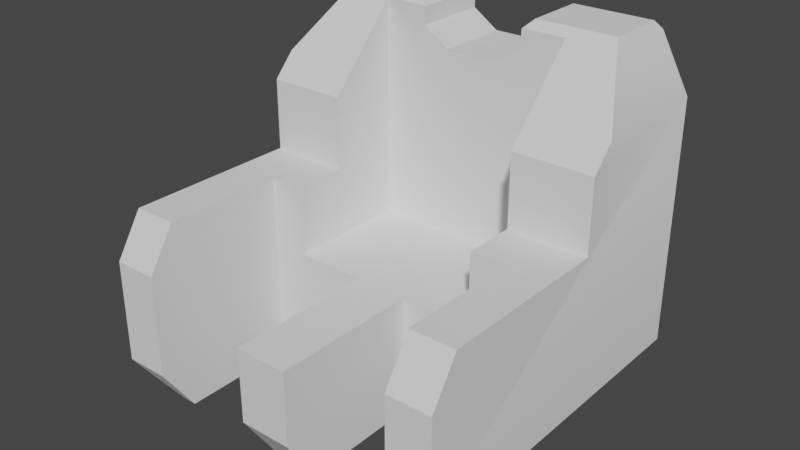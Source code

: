 # Source: Sitz.blend  (saved by Blender 3.5.10; exported with 4.5.12 LTS)
import bpy
from mathutils import Matrix  # noqa: F401  (used for matrix-valued properties, if any)

bpy.ops.wm.read_factory_settings(use_empty=True)
scene = bpy.context.scene
scene.name = 'Scene'

# ---- collections
col_collection = bpy.data.collections.new('Collection'); scene.collection.children.link(col_collection)
col_cutters = bpy.data.collections.new('Cutters'); scene.collection.children.link(col_cutters)
col_cutters.hide_render = True

# ---- node groups
ng_auto_smooth = bpy.data.node_groups.new('Auto Smooth', 'GeometryNodeTree')
_s = ng_auto_smooth.interface.new_socket(name='Geometry', in_out='OUTPUT', socket_type='NodeSocketGeometry')
_s = ng_auto_smooth.interface.new_socket(name='Geometry', in_out='INPUT', socket_type='NodeSocketGeometry')
_s = ng_auto_smooth.interface.new_socket(name='Angle', in_out='INPUT', socket_type='NodeSocketFloat')
_s.subtype = 'ANGLE'
_s.min_value = 0.0
_s.max_value = 3.142
ng_auto_smooth.is_modifier = True
_N = ng_auto_smooth.nodes; _L = ng_auto_smooth.links
n0 = _N.new('NodeGroupOutput'); n0.name = 'Group Output'; n0.location = (480, -100)
n1 = _N.new('NodeGroupInput'); n1.name = 'Group Input'; n1.location = (-420, -300)
n2 = _N.new('NodeGroupInput'); n2.name = 'Group Input.001'; n2.location = (-60, -100)
n3 = _N.new('GeometryNodeSetShadeSmooth'); n3.name = 'Set Shade Smooth'; n3.location = (120, -100)
n3.domain = 'EDGE'
n4 = _N.new('GeometryNodeSetShadeSmooth'); n4.name = 'Set Shade Smooth.001'; n4.location = (300, -100)
n5 = _N.new('GeometryNodeInputMeshEdgeAngle'); n5.name = 'Edge Angle'; n5.location = (-420, -220)
n6 = _N.new('GeometryNodeInputEdgeSmooth'); n6.name = 'Is Edge Smooth'; n6.location = (-60, -160)
n7 = _N.new('GeometryNodeInputShadeSmooth'); n7.name = 'Is Face Smooth'; n7.location = (-240, -340)
n8 = _N.new('FunctionNodeBooleanMath'); n8.name = 'Boolean Math'; n8.location = (-60, -220)
n9 = _N.new('FunctionNodeCompare'); n9.name = 'Compare'; n9.location = (-240, -180)
n9.operation = 'LESS_EQUAL'
_L.new(n5.outputs[0], n9.inputs[0])
_L.new(n4.outputs[0], n0.inputs[0])
_L.new(n1.outputs[1], n9.inputs[1])
_L.new(n9.outputs[0], n8.inputs[0])
_L.new(n7.outputs[0], n8.inputs[1])
_L.new(n2.outputs[0], n3.inputs[0])
_L.new(n6.outputs[0], n3.inputs[1])
_L.new(n3.outputs[0], n4.inputs[0])
_L.new(n8.outputs[0], n3.inputs[2])
n0.is_active_output = True

# ---- world
world_world = bpy.data.worlds.new('World'); scene.world = world_world
world_world.use_nodes = True; world_world.node_tree.nodes.clear()
_N = world_world.node_tree.nodes; _L = world_world.node_tree.links
n0 = _N.new('ShaderNodeOutputWorld'); n0.name = 'World Output'; n0.location = (300, 300)
n1 = _N.new('ShaderNodeBackground'); n1.name = 'Background'; n1.location = (10, 300)
n1.inputs[0].default_value = (0.05088, 0.05088, 0.05088, 1.0)
_L.new(n1.outputs[0], n0.inputs[0])
n0.is_active_output = True
world_world.color = (0.05088, 0.05088, 0.05088)
world_world.use_sun_shadow = False
world_world.sun_shadow_jitter_overblur = 0.0

# ---- meshes
me_cube_001 = bpy.data.meshes.new('Cube.001')
me_cube_001.from_pydata([(-1.0, -1.0, -1.0), (-1.0, -1.0, 1.0), (-1.0, 1.0, -1.0), (-1.0, 1.0, 1.0), (1.0, -1.0, -1.0), (1.0, -1.0, 1.0), (1.0, 1.0, -1.0), (1.0, 1.0, 1.0)], [], [(0, 1, 3, 2), (2, 3, 7, 6), (6, 7, 5, 4), (4, 5, 1, 0), (2, 6, 4, 0), (7, 3, 1, 5)])
me_cube_001.polygons.foreach_set('use_smooth', [True] * 6)
_uv = me_cube_001.uv_layers.new(name='UVMap')
_uv.uv.foreach_set('vector', [0.375, 0.0, 0.625, 0.0, 0.625, 0.25, 0.375, 0.25, 0.375, 0.25, 0.625, 0.25, 0.625, 0.5, 0.375, 0.5, 0.375, 0.5, 0.625, 0.5, 0.625, 0.75, 0.375, 0.75, 0.375, 0.75, 0.625, 0.75, 0.625, 1.0, 0.375, 1.0, 0.125, 0.5, 0.375, 0.5, 0.375, 0.75, 0.125, 0.75, 0.625, 0.5, 0.875, 0.5, 0.875, 0.75, 0.625, 0.75])
me_cube_001.update()
me_cutter = bpy.data.meshes.new('Cutter')
me_cutter.from_pydata([(-0.575, -0.825, -1.573), (-0.575, -0.825, -2.044e-07), (-0.575, 0.825, -1.573), (-0.575, 0.825, -2.044e-07), (0.575, -0.825, -1.573), (0.575, -0.825, -2.044e-07), (0.575, 0.825, -1.573), (0.575, 0.825, -2.044e-07)], [], [(0, 1, 3, 2), (2, 3, 7, 6), (6, 7, 5, 4), (4, 5, 1, 0), (2, 6, 4, 0), (7, 3, 1, 5)])
me_cutter.polygons.foreach_set('use_smooth', [True] * 6)
me_cutter.update()
me_cutter_001 = bpy.data.meshes.new('Cutter.001')
me_cutter_001.from_pydata([(-0.75, -0.575, -2.019), (-0.75, -0.575, 1.444e-07), (-0.75, 0.575, -2.019), (-0.75, 0.575, 1.593e-07), (0.75, -0.575, -2.019), (0.75, -0.575, 1.444e-07), (0.75, 0.575, -2.019), (0.75, 0.575, 1.593e-07)], [], [(0, 1, 3, 2), (2, 3, 7, 6), (6, 7, 5, 4), (4, 5, 1, 0), (2, 6, 4, 0), (7, 3, 1, 5)])
me_cutter_001.polygons.foreach_set('use_smooth', [True] * 6)
me_cutter_001.update()
me_cutter_002 = bpy.data.meshes.new('Cutter.002')
me_cutter_002.from_pydata([(0.325, 0.35, 4.984e-10), (-0.325, -0.35, 5.057e-10), (-0.325, 0.35, 5.057e-10), (0.325, 0.35, -2.015), (-0.325, -0.35, -2.015), (-0.325, 0.35, -2.015)], [], [(0, 2, 1), (3, 4, 5), (2, 0, 3, 5), (1, 2, 5, 4), (0, 1, 4, 3)])
me_cutter_002.polygons.foreach_set('use_smooth', [True] * 5)
me_cutter_002.update()
me_cutter_003 = bpy.data.meshes.new('Cutter.003')
me_cutter_003.from_pydata([(0.475, -1.1, -1.5e-07), (0.175, -0.7, -1.314e-07), (0.175, 0.55, -1.351e-07), (0.475, 1.1, -1.351e-07), (-0.475, 1.1, -1.351e-07), (-0.475, -1.1, -1.5e-07), (0.475, -1.1, -2.015), (0.175, -0.7, -2.015), (0.175, 0.55, -2.015), (0.475, 1.1, -2.015), (-0.475, 1.1, -2.015), (-0.475, -1.1, -2.015)], [], [(0, 1, 2, 3, 4, 5), (6, 11, 10, 9, 8, 7), (4, 10, 11, 5), (2, 8, 9, 3), (0, 6, 7, 1), (5, 11, 6, 0), (3, 9, 10, 4), (1, 7, 8, 2)])
me_cutter_003.polygons.foreach_set('use_smooth', [True] * 8)
me_cutter_003.update()
me_cutter_004 = bpy.data.meshes.new('Cutter.004')
me_cutter_004.from_pydata([(0.35, 0.675, 1.328e-07), (-8.941e-08, 0.125, 1.328e-07), (0.05, -0.225, 1.403e-07), (0.35, -0.675, 1.179e-07), (-0.3, -0.675, 1.142e-07), (-0.35, 0.675, 1.328e-07), (0.35, 0.675, -2.015), (-8.941e-08, 0.125, -2.015), (0.05, -0.225, -2.015), (0.35, -0.675, -2.015), (-0.3, -0.675, -2.015), (-0.35, 0.675, -2.015)], [], [(0, 5, 4, 3, 2, 1), (6, 7, 8, 9, 10, 11), (4, 5, 11, 10), (2, 3, 9, 8), (0, 1, 7, 6), (5, 0, 6, 11), (3, 4, 10, 9), (1, 2, 8, 7)])
me_cutter_004.polygons.foreach_set('use_smooth', [True] * 8)
me_cutter_004.update()
me_cutter_005 = bpy.data.meshes.new('Cutter.005')
me_cutter_005.from_pydata([(-0.325, 0.2, 3.159e-08), (-0.325, -0.1, 1.669e-08), (-0.175, -0.2, 3.905e-08), (-0.025, -0.2, 6.14e-08), (0.175, -0.2, 6.14e-08), (0.325, -0.1, 1.669e-08), (0.325, 0.2, 3.159e-08), (-0.325, 0.2, -0.4514), (-0.325, -0.1, -0.4514), (-0.175, -0.2, -0.4514), (-0.025, -0.2, -0.4514), (0.175, -0.2, -0.4514), (0.325, -0.1, -0.4514), (0.325, 0.2, -0.4514)], [], [(0, 1, 2, 3, 4, 5, 6), (7, 13, 12, 11, 10, 9, 8), (6, 13, 7, 0), (4, 11, 12, 5), (2, 9, 10, 3), (0, 7, 8, 1), (5, 12, 13, 6), (3, 10, 11, 4), (1, 8, 9, 2)])
me_cutter_005.polygons.foreach_set('use_smooth', [True] * 9)
me_cutter_005.update()
me_cutter_006 = bpy.data.meshes.new('Cutter.006')
me_cutter_006.from_pydata([(0.075, -0.15, 2.404e-08), (-0.075, -4.47e-08, 2.404e-08), (-0.075, 0.15, 2.404e-08), (0.075, 0.15, 2.404e-08), (0.075, -0.15, -0.4514), (-0.075, -2.98e-08, -0.4514), (-0.075, 0.15, -0.4514), (0.075, 0.15, -0.4514)], [], [(0, 3, 2, 1), (4, 5, 6, 7), (2, 3, 7, 6), (0, 1, 5, 4), (3, 0, 4, 7), (1, 2, 6, 5)])
me_cutter_006.polygons.foreach_set('use_smooth', [True] * 6)
me_cutter_006.update()
me_cutter_007 = bpy.data.meshes.new('Cutter.007')
me_cutter_007.from_pydata([(-0.075, 0.075, -1.589e-08), (0.075, -0.075, -3.08e-08), (0.075, 0.075, -1.589e-08), (-0.075, 0.075, -1.679), (0.075, -0.075, -1.679), (0.075, 0.075, -1.679)], [], [(0, 1, 2), (3, 5, 4), (2, 5, 3, 0), (1, 4, 5, 2), (0, 3, 4, 1)])
me_cutter_007.polygons.foreach_set('use_smooth', [True] * 5)
me_cutter_007.update()
me_cutter_008 = bpy.data.meshes.new('Cutter.008')
me_cutter_008.from_pydata([(-0.3, -0.575, -1.118), (-0.3, -0.575, 0.0), (-0.3, 0.575, -1.118), (-0.3, 0.575, 0.0), (0.3, -0.575, -1.118), (0.3, -0.575, 0.0), (0.3, 0.575, -1.118), (0.3, 0.575, 0.0)], [], [(0, 1, 3, 2), (2, 3, 7, 6), (6, 7, 5, 4), (4, 5, 1, 0), (2, 6, 4, 0), (7, 3, 1, 5)])
me_cutter_008.polygons.foreach_set('use_smooth', [True] * 6)
me_cutter_008.update()

# ---- objects
ob_cube = bpy.data.objects.new('Cube', me_cube_001)
ob_cutter = bpy.data.objects.new('Cutter', me_cutter)
ob_cutter_001 = bpy.data.objects.new('Cutter.001', me_cutter_001)
ob_cutter_002 = bpy.data.objects.new('Cutter.002', me_cutter_002)
ob_cutter_003 = bpy.data.objects.new('Cutter.003', me_cutter_003)
ob_cutter_004 = bpy.data.objects.new('Cutter.004', me_cutter_004)
ob_cutter_005 = bpy.data.objects.new('Cutter.005', me_cutter_005)
ob_cutter_006 = bpy.data.objects.new('Cutter.006', me_cutter_006)
ob_cutter_007 = bpy.data.objects.new('Cutter.007', me_cutter_007)
ob_cutter_008 = bpy.data.objects.new('Cutter.008', me_cutter_008)

# ---- transforms, parenting, visibility, modifiers, constraints
ob_cube.location = (0.0, 0.0, 1.0)
_m = ob_cube.modifiers.new('Boolean', 'BOOLEAN')
_m.object = ob_cutter
_m.solver = 'FAST'
_m = ob_cube.modifiers.new('Boolean.001', 'BOOLEAN')
_m.object = ob_cutter_001
_m.solver = 'FAST'
_m = ob_cube.modifiers.new('Boolean.002', 'BOOLEAN')
_m.object = ob_cutter_002
_m.solver = 'FAST'
_m = ob_cube.modifiers.new('Boolean.003', 'BOOLEAN')
_m.object = ob_cutter_003
_m.solver = 'FAST'
_m = ob_cube.modifiers.new('Boolean.004', 'BOOLEAN')
_m.object = ob_cutter_004
_m.solver = 'FAST'
_m = ob_cube.modifiers.new('Boolean.005', 'BOOLEAN')
_m.object = ob_cutter_005
_m.solver = 'FAST'
_m = ob_cube.modifiers.new('Boolean.006', 'BOOLEAN')
_m.object = ob_cutter_006
_m.solver = 'FAST'
_m = ob_cube.modifiers.new('Boolean.007', 'BOOLEAN')
_m.object = ob_cutter_007
_m.solver = 'FAST'
_m = ob_cube.modifiers.new('Boolean.008', 'BOOLEAN')
_m.object = ob_cutter_008
_m.solver = 'FAST'
_m = ob_cube.modifiers.new('Hops_Mirror', 'MIRROR')
_m.use_bisect_axis = (True, False, False)
_m.use_bisect_flip_axis = (True, False, False)
_m.use_clip = True
_m = ob_cube.modifiers.new('Auto Smooth', 'NODES')
_m.node_group = ng_auto_smooth
_gi = [s.identifier for s in ng_auto_smooth.interface.items_tree if s.item_type == 'SOCKET' and s.in_out == 'INPUT']
_m[_gi[1]] = 0.5236  # Angle
ob_cutter.parent = ob_cube
ob_cutter.matrix_parent_inverse = Matrix(((1.0, -0.0, 0.0, -0.0), (-0.0, 1.0, -0.0, 0.0), (0.0, -0.0, 1.0, -1.0), (-0.0, 0.0, -0.0, 1.0)))
ob_cutter.location = (0.025, -1.009, 1.525)
ob_cutter.rotation_euler = (1.571, -0.0, 0.0)
ob_cutter.hide_render = True
ob_cutter.visible_camera = False
ob_cutter.visible_diffuse = False
ob_cutter.visible_glossy = False
ob_cutter.visible_transmission = False
ob_cutter.visible_volume_scatter = False
ob_cutter.display_type = 'WIRE'
_m = ob_cutter.modifiers.new('Auto Smooth', 'NODES')
_m.node_group = ng_auto_smooth
_gi = [s.identifier for s in ng_auto_smooth.interface.items_tree if s.item_type == 'SOCKET' and s.in_out == 'INPUT']
_m[_gi[1]] = 0.5236  # Angle
ob_cutter_001.parent = ob_cube
ob_cutter_001.matrix_parent_inverse = Matrix(((1.0, -0.0, 0.0, -0.0), (-0.0, 1.0, -0.0, 0.0), (0.0, -0.0, 1.0, -1.0), (-0.0, 0.0, -0.0, 1.0)))
ob_cutter_001.location = (1.005, -0.6, 1.675)
ob_cutter_001.rotation_euler = (1.571, -0.0, 1.571)
ob_cutter_001.hide_render = True
ob_cutter_001.visible_camera = False
ob_cutter_001.visible_diffuse = False
ob_cutter_001.visible_glossy = False
ob_cutter_001.visible_transmission = False
ob_cutter_001.visible_volume_scatter = False
ob_cutter_001.display_type = 'WIRE'
_m = ob_cutter_001.modifiers.new('Auto Smooth', 'NODES')
_m.node_group = ng_auto_smooth
_gi = [s.identifier for s in ng_auto_smooth.interface.items_tree if s.item_type == 'SOCKET' and s.in_out == 'INPUT']
_m[_gi[1]] = 0.5236  # Angle
ob_cutter_002.parent = ob_cube
ob_cutter_002.matrix_parent_inverse = Matrix(((1.0, -0.0, 0.0, -0.0), (-0.0, 1.0, -0.0, 0.0), (0.0, -0.0, 1.0, -1.0), (-0.0, 0.0, -0.0, 1.0)))
ob_cutter_002.location = (1.005, 0.375, 1.75)
ob_cutter_002.rotation_euler = (1.571, -0.0, 1.571)
ob_cutter_002.hide_render = True
ob_cutter_002.visible_camera = False
ob_cutter_002.visible_diffuse = False
ob_cutter_002.visible_glossy = False
ob_cutter_002.visible_transmission = False
ob_cutter_002.visible_volume_scatter = False
ob_cutter_002.display_type = 'WIRE'
_m = ob_cutter_002.modifiers.new('Auto Smooth', 'NODES')
_m.node_group = ng_auto_smooth
_gi = [s.identifier for s in ng_auto_smooth.interface.items_tree if s.item_type == 'SOCKET' and s.in_out == 'INPUT']
_m[_gi[1]] = 0.5236  # Angle
ob_cutter_003.parent = ob_cube
ob_cutter_003.matrix_parent_inverse = Matrix(((1.0, -0.0, 0.0, -0.0), (-0.0, 1.0, -0.0, 0.0), (0.0, -0.0, 1.0, -1.0), (-0.0, 0.0, -0.0, 1.0)))
ob_cutter_003.location = (-1.225, -1.005, 1.0)
ob_cutter_003.rotation_euler = (1.571, -0.0, 0.0)
ob_cutter_003.hide_render = True
ob_cutter_003.visible_camera = False
ob_cutter_003.visible_diffuse = False
ob_cutter_003.visible_glossy = False
ob_cutter_003.visible_transmission = False
ob_cutter_003.visible_volume_scatter = False
ob_cutter_003.display_type = 'WIRE'
_m = ob_cutter_003.modifiers.new('Auto Smooth', 'NODES')
_m.node_group = ng_auto_smooth
_gi = [s.identifier for s in ng_auto_smooth.interface.items_tree if s.item_type == 'SOCKET' and s.in_out == 'INPUT']
_m[_gi[1]] = 0.5236  # Angle
ob_cutter_004.parent = ob_cube
ob_cutter_004.matrix_parent_inverse = Matrix(((1.0, -0.0, 0.0, -0.0), (-0.0, 1.0, -0.0, 0.0), (0.0, -0.0, 1.0, -1.0), (-0.0, 0.0, -0.0, 1.0)))
ob_cutter_004.location = (1.005, -1.1, 0.575)
ob_cutter_004.rotation_euler = (1.571, -0.0, 1.571)
ob_cutter_004.hide_render = True
ob_cutter_004.visible_camera = False
ob_cutter_004.visible_diffuse = False
ob_cutter_004.visible_glossy = False
ob_cutter_004.visible_transmission = False
ob_cutter_004.visible_volume_scatter = False
ob_cutter_004.display_type = 'WIRE'
_m = ob_cutter_004.modifiers.new('Auto Smooth', 'NODES')
_m.node_group = ng_auto_smooth
_gi = [s.identifier for s in ng_auto_smooth.interface.items_tree if s.item_type == 'SOCKET' and s.in_out == 'INPUT']
_m[_gi[1]] = 0.5236  # Angle
ob_cutter_005.parent = ob_cube
ob_cutter_005.matrix_parent_inverse = Matrix(((1.0, -0.0, 0.0, -0.0), (-0.0, 1.0, -0.0, 0.0), (0.0, -0.0, 1.0, -1.0), (-0.0, 0.0, -0.0, 1.0)))
ob_cutter_005.location = (0.025, 0.5586, 1.95)
ob_cutter_005.rotation_euler = (1.571, -0.0, 0.0)
ob_cutter_005.hide_render = True
ob_cutter_005.visible_camera = False
ob_cutter_005.visible_diffuse = False
ob_cutter_005.visible_glossy = False
ob_cutter_005.visible_transmission = False
ob_cutter_005.visible_volume_scatter = False
ob_cutter_005.display_type = 'WIRE'
_m = ob_cutter_005.modifiers.new('Auto Smooth', 'NODES')
_m.node_group = ng_auto_smooth
_gi = [s.identifier for s in ng_auto_smooth.interface.items_tree if s.item_type == 'SOCKET' and s.in_out == 'INPUT']
_m[_gi[1]] = 0.5236  # Angle
ob_cutter_006.parent = ob_cube
ob_cutter_006.matrix_parent_inverse = Matrix(((1.0, -0.0, 0.0, -0.0), (-0.0, 1.0, -0.0, 0.0), (0.0, -0.0, 1.0, -1.0), (-0.0, 0.0, -0.0, 1.0)))
ob_cutter_006.location = (-0.325, 0.5586, 2.05)
ob_cutter_006.rotation_euler = (1.571, -0.0, 0.0)
ob_cutter_006.hide_render = True
ob_cutter_006.visible_camera = False
ob_cutter_006.visible_diffuse = False
ob_cutter_006.visible_glossy = False
ob_cutter_006.visible_transmission = False
ob_cutter_006.visible_volume_scatter = False
ob_cutter_006.display_type = 'WIRE'
_m = ob_cutter_006.modifiers.new('Auto Smooth', 'NODES')
_m.node_group = ng_auto_smooth
_gi = [s.identifier for s in ng_auto_smooth.interface.items_tree if s.item_type == 'SOCKET' and s.in_out == 'INPUT']
_m[_gi[1]] = 0.5236  # Angle
ob_cutter_007.parent = ob_cube
ob_cutter_007.matrix_parent_inverse = Matrix(((1.0, -0.0, 0.0, -0.0), (-0.0, 1.0, -0.0, 0.0), (0.0, -0.0, 1.0, -1.0), (-0.0, 0.0, -0.0, 1.0)))
ob_cutter_007.location = (0.8368, 0.975, 1.975)
ob_cutter_007.rotation_euler = (1.571, -0.0, 1.571)
ob_cutter_007.hide_render = True
ob_cutter_007.visible_camera = False
ob_cutter_007.visible_diffuse = False
ob_cutter_007.visible_glossy = False
ob_cutter_007.visible_transmission = False
ob_cutter_007.visible_volume_scatter = False
ob_cutter_007.display_type = 'WIRE'
_m = ob_cutter_007.modifiers.new('Auto Smooth', 'NODES')
_m.node_group = ng_auto_smooth
_gi = [s.identifier for s in ng_auto_smooth.interface.items_tree if s.item_type == 'SOCKET' and s.in_out == 'INPUT']
_m[_gi[1]] = 0.5236  # Angle
ob_cutter_008.parent = ob_cube
ob_cutter_008.matrix_parent_inverse = Matrix(((1.0, -0.0, 0.0, -0.0), (-0.0, 1.0, -0.0, 0.0), (0.0, -0.0, 1.0, -1.0), (-0.0, 0.0, -0.0, 1.0)))
ob_cutter_008.location = (-0.45, -0.725, 1.105)
ob_cutter_008.hide_render = True
ob_cutter_008.visible_camera = False
ob_cutter_008.visible_diffuse = False
ob_cutter_008.visible_glossy = False
ob_cutter_008.visible_transmission = False
ob_cutter_008.visible_volume_scatter = False
ob_cutter_008.display_type = 'WIRE'
_m = ob_cutter_008.modifiers.new('Auto Smooth', 'NODES')
_m.node_group = ng_auto_smooth
_gi = [s.identifier for s in ng_auto_smooth.interface.items_tree if s.item_type == 'SOCKET' and s.in_out == 'INPUT']
_m[_gi[1]] = 0.5236  # Angle

# ---- collection membership
col_collection.objects.link(ob_cube)
col_cutters.objects.link(ob_cutter)
col_cutters.objects.link(ob_cutter_001)
col_cutters.objects.link(ob_cutter_002)
col_cutters.objects.link(ob_cutter_003)
col_cutters.objects.link(ob_cutter_004)
col_cutters.objects.link(ob_cutter_005)
col_cutters.objects.link(ob_cutter_006)
col_cutters.objects.link(ob_cutter_007)
col_cutters.objects.link(ob_cutter_008)

# ---- scene / render settings (as saved in the file)
scene.frame_start = 1; scene.frame_end = 250; scene.frame_set(1)
scene.render.engine = 'BLENDER_EEVEE_NEXT'
scene.cycles.sampling_pattern = 'TABULATED_SOBOL'
scene.view_settings.view_transform = 'Filmic'
bpy.context.view_layer.update()

# ---- added for rendering (the .blend has no active camera and no usable light): camera, sun
cam_auto = bpy.data.cameras.new('AutoCamera')
cam_auto.lens = 50.0
cam_auto.sensor_width = 36.0
cam_auto.clip_end = 1000.0
ob_auto_camera = bpy.data.objects.new('AutoCamera', cam_auto)
scene.collection.objects.link(ob_auto_camera)
ob_auto_camera.location = (3.20507, -3.84609, 3.56406)
ob_auto_camera.rotation_euler = (1.09748, -7.21219e-08, 0.694738)
scene.camera = ob_auto_camera
light_auto_sun = bpy.data.lights.new('AutoSun', 'SUN')
light_auto_sun.energy = 3.0
light_auto_sun.angle = 0.0523599
ob_auto_sun = bpy.data.objects.new('AutoSun', light_auto_sun)
scene.collection.objects.link(ob_auto_sun)
ob_auto_sun.rotation_euler = (0.872665, 0.174533, 0.523599)
bpy.context.view_layer.update()
